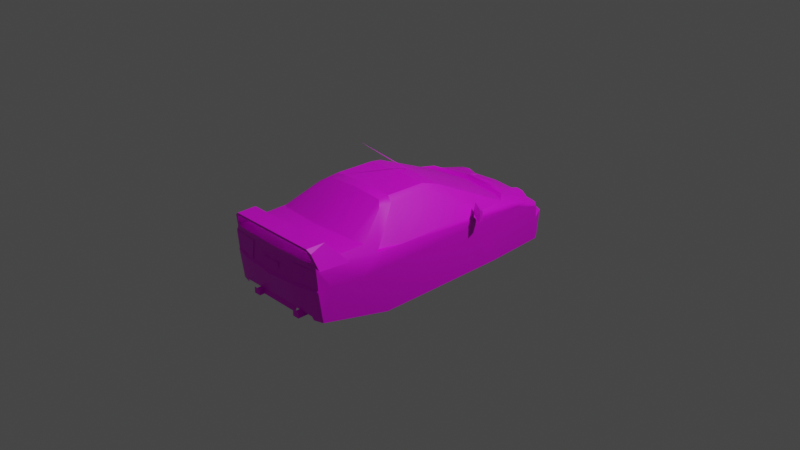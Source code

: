 # Source: az1.blend  (saved by Blender 3.4.6; exported with 4.5.12 LTS)
import bpy
from mathutils import Matrix  # noqa: F401  (used for matrix-valued properties, if any)

bpy.ops.wm.read_factory_settings(use_empty=True)
scene = bpy.context.scene
scene.name = 'Scene'

# ---- collections
col_collection = bpy.data.collections.new('Collection'); scene.collection.children.link(col_collection)

# ---- images (referenced by path relative to the original .blend; pixels are not part of the script)
import os
ASSET_DIR = os.environ.get("B2B_ASSET_DIR", "")  # directory of the original .blend (textures are referenced by path, not embedded)
HERE = os.path.dirname(os.path.abspath(__file__))  # packed textures are extracted next to this script under _unpacked/

def load_image(name, relpath, width, height, colorspace="sRGB"):
    """Load a texture the original file referenced (path relative to the .blend, or extracted next to this script)."""
    p = next((c for c in (os.path.join(HERE, relpath), os.path.join(ASSET_DIR, relpath)) if relpath and os.path.exists(c)), "")
    if p:
        img = bpy.data.images.load(p, check_existing=True)
        img.name = name
    else:  # same state as the original file: an image datablock whose file is absent (Cycles renders it pink)
        img = bpy.data.images.new(name, width, height)
        img.source = "FILE"
        img.filepath = "//" + (relpath or name)
    img.colorspace_settings.name = colorspace
    return img
img_a2aan_0_tga = load_image('a2aan_0.TGA', 'a2aan_0.TGA', 1024, 1024, 'sRGB')

# ---- materials (node trees are filled in below, after node groups)
mat_material_001 = bpy.data.materials.new('Material.001')

# ---- node groups
ng_auto_smooth = bpy.data.node_groups.new('Auto Smooth', 'GeometryNodeTree')
_s = ng_auto_smooth.interface.new_socket(name='Geometry', in_out='OUTPUT', socket_type='NodeSocketGeometry')
_s = ng_auto_smooth.interface.new_socket(name='Geometry', in_out='INPUT', socket_type='NodeSocketGeometry')
_s = ng_auto_smooth.interface.new_socket(name='Angle', in_out='INPUT', socket_type='NodeSocketFloat')
_s.subtype = 'ANGLE'
_s.min_value = 0.0
_s.max_value = 3.142
ng_auto_smooth.is_modifier = True
_N = ng_auto_smooth.nodes; _L = ng_auto_smooth.links
n0 = _N.new('NodeGroupOutput'); n0.name = 'Group Output'; n0.location = (480, -100)
n1 = _N.new('NodeGroupInput'); n1.name = 'Group Input'; n1.location = (-420, -300)
n2 = _N.new('NodeGroupInput'); n2.name = 'Group Input.001'; n2.location = (-60, -100)
n3 = _N.new('GeometryNodeSetShadeSmooth'); n3.name = 'Set Shade Smooth'; n3.location = (120, -100)
n3.domain = 'EDGE'
n4 = _N.new('GeometryNodeSetShadeSmooth'); n4.name = 'Set Shade Smooth.001'; n4.location = (300, -100)
n5 = _N.new('GeometryNodeInputMeshEdgeAngle'); n5.name = 'Edge Angle'; n5.location = (-420, -220)
n6 = _N.new('GeometryNodeInputEdgeSmooth'); n6.name = 'Is Edge Smooth'; n6.location = (-60, -160)
n7 = _N.new('GeometryNodeInputShadeSmooth'); n7.name = 'Is Face Smooth'; n7.location = (-240, -340)
n8 = _N.new('FunctionNodeBooleanMath'); n8.name = 'Boolean Math'; n8.location = (-60, -220)
n9 = _N.new('FunctionNodeCompare'); n9.name = 'Compare'; n9.location = (-240, -180)
n9.operation = 'LESS_EQUAL'
_L.new(n5.outputs[0], n9.inputs[0])
_L.new(n4.outputs[0], n0.inputs[0])
_L.new(n1.outputs[1], n9.inputs[1])
_L.new(n9.outputs[0], n8.inputs[0])
_L.new(n7.outputs[0], n8.inputs[1])
_L.new(n2.outputs[0], n3.inputs[0])
_L.new(n6.outputs[0], n3.inputs[1])
_L.new(n3.outputs[0], n4.inputs[0])
_L.new(n8.outputs[0], n3.inputs[2])
n0.is_active_output = True

# ---- material node trees
mat_material_001.use_nodes = True; mat_material_001.node_tree.nodes.clear()
_N = mat_material_001.node_tree.nodes; _L = mat_material_001.node_tree.links
n0 = _N.new('ShaderNodeBsdfPrincipled'); n0.name = 'Principled BSDF'; n0.location = (10, 300)
n0.distribution = 'GGX'
n0.subsurface_method = 'RANDOM_WALK_SKIN'
n0.inputs[3].default_value = 1.45
n0.inputs[27].default_value = (0.0, 0.0, 0.0, 1.0)
n0.inputs[28].default_value = 1.0
n1 = _N.new('ShaderNodeOutputMaterial'); n1.name = 'Material Output'; n1.location = (300, 300)
n2 = _N.new('ShaderNodeTexImage'); n2.name = 'Image Texture'; n2.location = (-373, 201)
n2.image = img_a2aan_0_tga
n2.interpolation = 'Closest'
n3 = _N.new('ShaderNodeMath'); n3.name = 'Math'; n3.location = (0, 0)
n3.hide = True
n3.operation = 'GREATER_THAN'
_L.new(n0.outputs[0], n1.inputs[0])
_L.new(n2.outputs[0], n0.inputs[0])
_L.new(n2.outputs[1], n3.inputs[0])
_L.new(n3.outputs[0], n0.inputs[4])
n1.is_active_output = True

# ---- world
world_world = bpy.data.worlds.new('World'); scene.world = world_world
world_world.use_nodes = True; world_world.node_tree.nodes.clear()
_N = world_world.node_tree.nodes; _L = world_world.node_tree.links
n0 = _N.new('ShaderNodeOutputWorld'); n0.name = 'World Output'; n0.location = (300, 300)
n1 = _N.new('ShaderNodeBackground'); n1.name = 'Background'; n1.location = (10, 300)
n1.inputs[0].default_value = (0.05088, 0.05088, 0.05088, 1.0)
_L.new(n1.outputs[0], n0.inputs[0])
n0.is_active_output = True
world_world.color = (0.05088, 0.05088, 0.05088)
world_world.use_sun_shadow = False
world_world.sun_shadow_jitter_overblur = 0.0

# ---- cameras
cam_camera = bpy.data.cameras.new('Camera')
cam_camera.clip_end = 100.0
cam_camera.ortho_scale = 7.314

# ---- lights
light_light = bpy.data.lights.new('Light', 'POINT')
light_light.transmission_factor = 0.0
light_light.energy = 1000.0
light_light.shadow_soft_size = 0.1
light_light.shadow_maximum_resolution = 0.006
light_light.use_absolute_resolution = True

# ---- meshes
me_a2aan = bpy.data.meshes.new('a2aan')
me_a2aan.from_pydata([(0.0, -0.49, 0.5611), (0.0, -0.04178, 0.5511), (0.0, 1.025, 0.1175), (0.4363, -0.515, 0.4922), (0.428, -0.04178, 0.4825), (0.3647, -0.4875, 0.5411), (0.3647, -0.04178, 0.5304), (0.4256, 0.9697, 0.1124), (0.5903, 0.8731, 0.1238), (0.6402, -0.5591, 0.1559), (0.6229, 0.5539, 0.1292), (-0.6402, -0.5591, 0.1559), (-0.4363, -0.515, 0.4922), (-0.6229, 0.5539, 0.1292), (-0.5903, 0.8731, 0.1238), (-0.428, -0.04178, 0.4825), (-0.3647, -0.04178, 0.5304), (-0.4256, 0.9697, 0.1124), (-0.3647, -0.4875, 0.5411), (0.0, -1.624, 0.2924), (0.0, -1.093, 0.3197), (0.0, -0.5946, 0.5511), (0.0, 1.451, -0.01465), (0.0, 1.583, -0.1042), (0.0, 1.648, -0.2115), (0.0, 1.598, -0.4804), (0.0, -1.649, -0.007103), (0.0, -1.626, 0.01528), (0.0, -1.604, 0.2073), (0.5672, -1.559, 0.2769), (0.5779, -0.9832, 0.2788), (0.4319, -0.6615, 0.4854), (0.5579, 1.343, -0.03192), (0.5373, 1.52, -0.1964), (0.5553, 1.551, -0.2115), (0.628, 1.415, -0.4804), (0.6577, 1.343, -0.08181), (0.6825, 1.04, 0.03037), (0.6976, 0.7656, -0.07694), (0.6725, 0.6909, -0.4755), (0.6725, -0.779, -0.4755), (0.6925, -0.8985, -0.07694), (0.6859, -1.113, 0.01285), (0.6492, -1.421, 0.01285), (0.5978, -1.507, -0.3385), (0.5947, -1.552, -0.007103), (0.6064, -1.539, 0.2068), (0.4832, -1.053, 0.3119), (0.4533, -1.599, 0.2844), (0.3579, -0.597, 0.5306), (0.4932, 0.9848, 0.1374), (0.4981, 1.388, -0.02706), (0.538, 1.543, -0.4804), (0.4061, -1.609, -0.007103), (0.4932, -1.533, -0.3417), (0.2888, -1.606, 0.01528), (0.2888, -1.589, 0.2073), (0.6307, -0.8664, 0.1696), (0.5903, -1.546, 0.01528), (0.5901, -1.562, 0.207), (0.2589, 1.561, -0.1069), (0.2689, 1.638, -0.2115), (0.2689, 1.598, -0.4804), (0.2793, 1.417, -0.0127), (0.6229, 0.9551, 0.07417), (0.6482, 1.376, -0.2081), (0.0, 1.324, 0.03694), (0.2214, 1.035, 0.08293), (0.0, 1.045, 0.08633), (0.2029, 1.179, 0.09314), (0.1448, 1.317, 0.03889), (0.6103, 1.332, -0.04433), (0.5672, -0.9051, 0.1751), (0.0, -1.55, -0.2835), (0.4691, -1.549, -0.2835), (0.266, 1.598, -0.1976), (0.0, 1.621, -0.1986), (-0.2214, 1.032, 0.1474), (-0.5947, -1.552, -0.007103), (-0.5903, -1.546, 0.01528), (-0.6492, -1.421, 0.01285), (-0.2689, 1.638, -0.2115), (-0.4285, 1.605, -0.2115), (-0.4932, 0.9848, 0.1374), (-0.6725, -0.779, -0.4755), (-0.5978, -1.507, -0.3385), (-0.6859, -1.113, 0.01285), (-0.6925, -0.8985, -0.07694), (-0.6976, 0.7656, -0.07694), (-0.6825, 1.04, 0.03037), (-0.6577, 1.343, -0.08181), (-0.6482, 1.376, -0.2081), (-0.6725, 0.6909, -0.4755), (-0.628, 1.415, -0.4804), (-0.5553, 1.551, -0.2115), (-0.4932, -1.533, -0.3417), (-0.4691, -1.549, -0.2835), (-0.4061, -1.609, -0.007103), (-0.6307, -0.8664, 0.1696), (-0.5672, -0.9051, 0.1751), (-0.6064, -1.539, 0.2068), (-0.5672, -1.559, 0.2769), (-0.5779, -0.9832, 0.2788), (-0.5901, -1.562, 0.207), (-0.4533, -1.599, 0.2844), (-0.2888, -1.606, 0.01528), (-0.6229, 0.9551, 0.07417), (-0.2689, 1.598, -0.4804), (-0.538, 1.543, -0.4804), (-0.2888, -1.589, 0.2073), (-0.4319, -0.6615, 0.4854), (-0.4832, -1.053, 0.3119), (-0.3579, -0.597, 0.5306), (0.4901, 1.504, -0.1069), (0.5448, 1.477, -0.1015), (0.4764, 1.55, -0.1984), (0.4285, 1.605, -0.2115), (0.4185, 1.538, -0.1492), (0.2944, 1.444, -0.1524), (0.4696, 1.416, -0.1529), (0.0, 0.1227, 0.518), (-0.4088, 0.1227, 0.4847), (0.4088, 0.1227, 0.4847), (0.3501, 1.397, 0.02769), (0.3462, 1.12, 0.1068), (0.4331, 1.39, 0.0221), (0.4896, 1.058, 0.09436), (0.3234, 1.563, -0.1485), (-0.266, 1.598, -0.1976), (-0.4764, 1.55, -0.1984), (-0.4185, 1.538, -0.1492), (-0.3234, 1.563, -0.1485), (-0.2944, 1.444, -0.1524), (-0.2589, 1.561, -0.1069), (-0.3501, 1.397, 0.02769), (-0.3462, 1.12, 0.1068), (-0.2793, 1.417, -0.0127), (-0.2029, 1.179, 0.09314), (-0.1448, 1.317, 0.03889), (-0.4981, 1.388, -0.02706), (-0.4331, 1.39, 0.0221), (-0.4896, 1.058, 0.09436), (-0.2214, 1.035, 0.08293), (-0.4696, 1.416, -0.1529), (-0.4901, 1.504, -0.1069), (-0.5373, 1.52, -0.1964), (-0.5448, 1.477, -0.1015), (-0.6103, 1.332, -0.04433), (-0.5579, 1.343, -0.03192), (-0.6064, -1.536, 0.2068), (-0.6188, -1.196, 0.1878), (-0.5081, -1.601, 0.419), (-0.5144, -1.392, 0.418), (-0.556, -1.588, 0.3822), (-0.5115, -1.601, 0.3973), (-0.545, -1.568, 0.2832), (0.556, -1.588, 0.3822), (0.5081, -1.601, 0.419), (0.5115, -1.601, 0.3973), (0.5144, -1.392, 0.418), (0.5511, -1.568, 0.2832), (0.6188, -1.196, 0.1878), (0.6064, -1.536, 0.2068), (0.1073, -1.619, 0.07757), (0.1073, -1.613, 0.1323), (-0.1073, -1.619, 0.07757), (-0.1073, -1.613, 0.1323), (0.0747, -0.7158, 0.4927), (0.08371, -0.6287, 0.535), (-0.08371, -0.6287, 0.535), (-0.0747, -0.7158, 0.4927), (-0.3314, -1.587, -0.3733), (-0.2368, -1.546, -0.3589), (-0.3314, -1.587, -0.3062), (-0.2465, -1.521, -0.2843), (-0.2543, -1.587, -0.3733), (0.02287, 1.577, -0.09981), (-0.2543, -1.587, -0.3062), (0.02287, 1.537, -0.07232), (0.1796, 1.163, 0.1129), (0.0, 1.163, 0.1129), (0.0, 0.1076, 0.5211), (0.0, -0.4951, 0.9745), (0.006811, 0.08135, 0.5287), (-0.006811, 0.08135, 0.5287), (-0.2543, -1.586, -0.3733), (-0.2543, -1.414, -0.3733), (-0.2934, -1.414, -0.3062), (-0.2934, -1.586, -0.3062), (-0.3312, -1.586, -0.3733), (-0.3312, -1.414, -0.3733), (0.2368, -1.546, -0.3589), (0.2465, -1.521, -0.2843), (0.61, 0.4339, 0.1374), (0.637, 0.4393, 0.2569), (0.801, 0.3264, 0.2669), (0.8146, 0.3089, 0.1423), (0.737, 0.4383, 0.1973), (0.7852, 0.3789, 0.134), (-0.7852, 0.3789, 0.134), (-0.737, 0.4383, 0.1973), (-0.61, 0.4339, 0.1374), (-0.637, 0.4393, 0.2569), (-0.801, 0.3264, 0.2669), (-0.8146, 0.3089, 0.1423), (-0.3737, -1.507, -0.3385), (-0.3737, -1.421, 0.01772), (-0.3737, 0.7904, 0.07271), (-0.3737, -0.9236, 0.01772), (-0.3737, 1.341, -0.01221), (-0.3737, 1.427, -0.4804), (-0.3737, 0.6909, -0.4755), (-0.3737, -0.779, -0.4755), (-0.02287, 1.537, -0.07232), (-0.02287, 1.577, -0.09981), (0.3737, -0.779, -0.4755), (0.3737, -0.9236, 0.01772), (0.3737, -1.421, 0.01772), (0.3737, -1.507, -0.3385), (0.3737, 1.427, -0.4804), (0.3737, 1.341, -0.01221), (0.3737, 0.7904, 0.07271), (0.3737, 0.6909, -0.4755), (0.6876, 0.5237, -0.2463), (0.6876, 0.6882, -0.2463), (0.6796, 0.6882, -0.376), (0.6796, 0.5237, -0.376), (-0.6876, 0.5237, -0.2463), (-0.6876, 0.6882, -0.2463), (-0.6796, 0.6882, -0.376), (-0.6796, 0.5237, -0.376), (0.3312, -1.586, -0.3733), (0.3312, -1.414, -0.3733), (0.2934, -1.414, -0.3062), (0.2934, -1.586, -0.3062), (0.2543, -1.586, -0.3733), (0.2543, -1.414, -0.3733), (0.3314, -1.587, -0.3733), (0.3314, -1.587, -0.3062), (0.2543, -1.587, -0.3062), (0.2543, -1.587, -0.3733), (-0.1796, 1.163, 0.1129), (0.2905, -1.61, 0.01473), (0.2905, -1.593, 0.2078), (0.5937, -1.549, 0.01473), (0.5935, -1.565, 0.2076), (-0.5937, -1.549, 0.01473), (-0.5935, -1.565, 0.2076), (-0.2905, -1.61, 0.01473), (-0.2905, -1.593, 0.2078), (0.0, 1.042, 0.1474), (0.2214, 1.032, 0.1474)], [], [(38, 39, 92, 88), (89, 37, 38, 88), (89, 90, 36, 37), (91, 65, 36, 90), (65, 91, 93, 35), (93, 108, 52, 35), (108, 107, 62, 52), (41, 87, 84, 40), (86, 87, 41, 42), (80, 86, 42, 43), (84, 92, 39, 40), (96, 85, 44, 74), (44, 85, 80, 43), (210, 211, 207, 209), (212, 205, 206, 208), (219, 220, 221, 222), (215, 216, 217, 218), (9, 42, 37), (29, 59, 46), (45, 44, 43), (50, 7, 8), (34, 33, 65), (3, 72, 9), (48, 56, 59), (52, 34, 35), (33, 36, 65), (251, 69, 67), (71, 32, 37), (64, 32, 8), (36, 71, 37), (8, 32, 51), (32, 64, 37), (29, 48, 59), (46, 43, 42), (3, 57, 72), (9, 72, 57), (44, 74, 54), (34, 65, 35), (43, 58, 45), (86, 11, 89), (103, 101, 100), (85, 78, 80), (14, 17, 83), (99, 12, 11), (13, 14, 106), (109, 104, 103), (94, 108, 93), (82, 81, 107), (250, 77, 2), (104, 101, 103), (80, 100, 86), (98, 12, 99), (99, 11, 98), (96, 85, 95), (91, 94, 93), (85, 80, 84), (79, 80, 78), (43, 44, 40), (114, 36, 33), (127, 75, 60), (113, 115, 117), (61, 116, 62), (113, 117, 119), (60, 63, 118), (71, 114, 32), (36, 114, 71), (51, 113, 119), (69, 70, 67), (8, 122, 10), (14, 121, 17), (122, 6, 4), (16, 121, 15), (8, 7, 122), (13, 15, 121), (122, 4, 10), (64, 8, 10), (14, 13, 121), (125, 126, 51), (124, 69, 251), (63, 124, 123), (127, 60, 118), (145, 94, 91), (90, 145, 91), (137, 77, 142), (148, 147, 89), (148, 106, 14), (147, 90, 89), (148, 14, 139), (106, 148, 89), (90, 146, 145), (128, 131, 133), (129, 144, 130), (130, 144, 143), (136, 133, 132), (146, 147, 148), (146, 90, 147), (144, 139, 143), (138, 137, 142), (141, 140, 139), (137, 135, 77), (135, 136, 134), (133, 131, 132), (69, 179, 251), (194, 195, 197), (194, 197, 193), (193, 197, 198), (203, 202, 200), (200, 202, 201), (200, 201, 199), (182, 183, 181), (184, 182, 181), (183, 182, 184), (152, 153, 151), (154, 151, 153), (156, 159, 157), (157, 158, 156), (241, 137, 77), (58, 59, 56, 55), (79, 105, 109, 103), (28, 56, 48, 19), (27, 55, 56, 28), (26, 53, 55, 27), (251, 67, 68, 250), (2, 7, 50, 251), (31, 3, 5, 49), (21, 49, 5, 0), (47, 30, 31, 49), (21, 20, 47, 49), (29, 30, 47, 48), (19, 48, 47, 20), (38, 41, 40, 39), (57, 3, 31, 30), (25, 24, 61, 62), (60, 75, 76, 23), (63, 60, 23, 22), (22, 66, 70, 63), (68, 67, 70, 66), (9, 37, 64, 10), (37, 42, 41, 38), (53, 45, 58, 55), (43, 46, 59, 58), (57, 30, 29, 46), (42, 9, 57, 46), (73, 74, 53, 26), (44, 45, 53, 74), (39, 35, 65, 38), (38, 65, 36, 37), (40, 41, 42, 43), (76, 75, 61, 24), (28, 19, 104, 109), (27, 28, 109, 105), (26, 27, 105, 97), (2, 77, 83, 17), (110, 112, 18, 12), (21, 0, 18, 112), (111, 112, 110, 102), (21, 112, 111, 20), (101, 104, 111, 102), (19, 20, 111, 104), (88, 92, 84, 87), (98, 102, 110, 12), (25, 107, 81, 24), (107, 108, 94, 82), (11, 13, 106, 89), (89, 88, 87, 86), (97, 105, 79, 78), (80, 79, 103, 100), (98, 100, 101, 102), (86, 100, 98, 11), (73, 26, 97, 96), (85, 96, 97, 78), (92, 88, 91, 93), (88, 89, 90, 91), (84, 80, 86, 87), (119, 117, 127, 118), (51, 119, 118, 63), (33, 34, 116, 115), (62, 116, 34, 52), (51, 32, 114, 113), (75, 115, 116, 61), (113, 114, 33, 115), (3, 4, 6, 5), (0, 5, 6, 1), (9, 10, 4, 3), (12, 18, 16, 15), (0, 1, 16, 18), (2, 120, 122, 7), (122, 120, 1, 6), (2, 17, 121, 120), (121, 16, 1, 120), (11, 12, 15, 13), (251, 50, 126, 124), (125, 123, 124, 126), (51, 126, 50, 8), (63, 123, 125, 51), (63, 70, 69, 124), (75, 127, 117, 115), (77, 250, 68, 142), (133, 23, 76, 128), (136, 22, 23, 133), (22, 136, 138, 66), (68, 66, 138, 142), (76, 24, 81, 128), (143, 132, 131, 130), (139, 136, 132, 143), (145, 129, 82, 94), (139, 144, 146, 148), (128, 81, 82, 129), (144, 129, 145, 146), (77, 135, 141, 83), (140, 141, 135, 134), (136, 139, 140, 134), (136, 135, 137, 138), (128, 129, 130, 131), (139, 14, 83, 141), (223, 226, 225, 224), (227, 228, 229, 230), (250, 251, 179, 180), (171, 175, 177, 173), (172, 191, 192, 174), (185, 186, 187, 188), (189, 188, 187, 190), (193, 196, 195, 194), (195, 196, 198, 197), (201, 202, 203, 204), (203, 200, 199, 204), (214, 213, 178, 176), (168, 169, 170, 167), (166, 165, 163, 164), (149, 153, 152, 150), (159, 152, 151, 157), (149, 155, 154, 153), (155, 150, 152, 154), (159, 158, 154, 152), (151, 154, 158, 157), (162, 161, 159, 156), (162, 156, 158, 160), (160, 158, 159, 161), (237, 238, 239, 240), (235, 234, 233, 236), (231, 232, 233, 234), (250, 180, 241, 77), (244, 245, 243, 242), (246, 248, 249, 247), (251, 250, 2)])
me_a2aan.polygons.foreach_set('use_smooth', [True] * 245)
_k = set([(0, 5), (0, 18), (1, 6), (1, 16), (2, 7), (2, 17), (3, 5), (3, 57), (7, 8), (8, 10), (9, 10), (9, 57), (9, 72), (11, 13), (11, 98), (11, 99), (12, 18), (12, 98), (13, 14), (14, 17), (20, 47), (20, 111), (21, 49), (21, 112), (30, 31), (30, 47), (31, 49), (102, 110), (102, 111), (110, 112), (120, 121), (120, 122)])
me_a2aan.attributes.new('sharp_edge', 'BOOLEAN', 'EDGE').data.foreach_set('value', [ (min(e.vertices), max(e.vertices)) in _k for e in me_a2aan.edges])
_uv = me_a2aan.uv_layers.new(name='UVMap')
_uv.uv.foreach_set('vector', [0.031, 0.0, 0.031, 0.031, 0.0, 0.031, 0.0, 0.0, 0.031, 0.0, 0.031, 0.031, 0.0, 0.031, 0.0, 0.0, 0.031, 0.0, 0.031, 0.031, 0.0, 0.031, 0.0, 0.0, 0.03025, 0.0, 0.03025, 0.031, 0.0, 0.031, 0.0, 0.0, 0.03025, 0.0, 0.03025, 0.031, 0.0, 0.031, 0.0, 0.0, 0.031, 0.0, 0.03189, 0.031, 0.0008854, 0.031, 0.0, 0.0, 0.03189, 0.0, 0.031, 0.031, 0.0, 0.031, 0.0008854, 0.0, 0.031, 0.0, 0.031, 0.031, 0.0, 0.031, 0.0, 0.0, 0.031, 0.0, 0.031, 0.031, 0.0, 0.031, 0.0, 0.0, 0.031, 0.0, 0.031, 0.031, 0.0, 0.031, 0.0, 0.0, 0.031, 0.0, 0.031, 0.031, 0.0, 0.031, 0.0, 0.0, 0.031, 0.0, 0.031, 0.031, 0.0, 0.031, 0.0, 0.0, 0.031, 0.0, 0.031, 0.031, 0.0, 0.031, 0.0, 0.0, 0.031, 0.0, 0.031, 0.031, 0.0, 0.031, 0.0, 0.0, 0.031, 0.0, 0.031, 0.031, 0.0, 0.031, 0.0, 0.0, 0.031, 0.0, 0.031, 0.031, 0.0, 0.031, 0.0, 0.0, 0.031, 0.0, 0.031, 0.031, 0.0, 0.031, 0.0, 0.0, 0.4, 0.8, 0.506, 0.761, 0.094, 0.765, 0.686, 0.498, 0.686, 0.4533, 0.682, 0.455, 0.592, 0.753, 0.58, 0.667, 0.565, 0.761, 0.647, 0.961, 0.671, 0.969, 0.608, 1.0, 0.001421, 0.7014, 0.004, 0.706, 0.03025, 0.702, 0.302, 0.612, 0.408, 0.518, 0.314, 0.514, 0.576, 0.431, 0.502, 0.4183, 0.502, 0.4293, 0.0008854, 0.627, 0.001421, 0.7014, 0.024, 0.627, 0.004, 0.706, 0.035, 0.733, 0.03025, 0.702, 0.933, 0.4005, 0.922, 0.361, 0.933, 0.404, 0.039, 0.749, 0.035, 0.765, 0.094, 0.765, 0.173, 0.765, 0.043, 0.776, 0.235, 0.769, 0.035, 0.733, 0.039, 0.749, 0.094, 0.765, 0.608, 1.0, 0.62, 0.835, 0.643, 0.827, 0.035, 0.761, 0.11, 0.784, 0.094, 0.765, 0.58, 0.451, 0.588, 0.408, 0.506, 0.4453, 0.588, 0.812, 0.565, 0.761, 0.506, 0.761, 0.231, 0.541, 0.161, 0.529, 0.169, 0.529, 0.184, 0.612, 0.239, 0.549, 0.176, 0.557, 0.722, 0.49, 0.776, 0.514, 0.769, 0.49, 0.001421, 0.7014, 0.03025, 0.702, 0.024, 0.627, 0.565, 0.761, 0.588, 0.761, 0.592, 0.753, 0.506, 0.761, 0.4, 0.8, 0.094, 0.765, 0.686, 0.4573, 0.686, 0.498, 0.682, 0.459, 0.58, 0.667, 0.592, 0.753, 0.565, 0.761, 0.608, 1.0, 0.671, 0.969, 0.647, 0.961, 0.408, 0.518, 0.302, 0.612, 0.314, 0.514, 0.188, 0.8, 0.133, 0.792, 0.1025, 0.784, 0.502, 0.4183, 0.576, 0.431, 0.502, 0.4293, 0.001421, 0.7014, 0.0008854, 0.627, 0.024, 0.627, 0.9873, 0.922, 0.9873, 0.812, 0.847, 0.812, 0.843, 0.9411, 0.753, 0.9415, 0.843, 0.949, 0.588, 0.408, 0.58, 0.451, 0.502, 0.4453, 0.565, 0.761, 0.588, 0.808, 0.506, 0.761, 0.231, 0.529, 0.161, 0.541, 0.22, 0.529, 0.243, 0.545, 0.176, 0.612, 0.18, 0.553, 0.773, 0.514, 0.722, 0.49, 0.769, 0.49, 0.03025, 0.702, 0.001421, 0.7014, 0.024, 0.627, 0.58, 0.667, 0.565, 0.761, 0.443, 0.627, 0.588, 0.761, 0.565, 0.761, 0.592, 0.753, 0.565, 0.761, 0.58, 0.667, 0.443, 0.627, 0.012, 0.745, 0.035, 0.733, 0.004, 0.706, 0.906, 0.22, 0.878, 0.192, 0.878, 0.247, 0.976, 0.247, 0.969, 0.192, 0.945, 0.22, 0.9873, 0.812, 0.9873, 0.922, 0.847, 0.812, 0.961, 0.404, 0.949, 0.376, 0.988, 0.396, 0.941, 0.314, 0.976, 0.314, 0.98, 0.329, 0.039, 0.749, 0.0, 0.745, 0.035, 0.765, 0.035, 0.733, 0.0, 0.745, 0.039, 0.749, 1.0, 0.404, 0.961, 0.404, 0.992, 0.396, 0.922, 0.361, 0.898, 0.322, 0.933, 0.4, 0.008, 0.145, 0.071, 0.247, 0.0, 0.192, 0.008, 0.145, 0.067, 0.247, 0.059, 0.133, 0.118, 0.608, 0.165, 0.62, 0.165, 0.608, 0.165, 0.62, 0.118, 0.608, 0.165, 0.608, 0.008, 0.145, 0.059, 0.133, 0.071, 0.247, 0.012, 0.506, 0.165, 0.608, 0.118, 0.608, 0.118, 0.608, 0.165, 0.608, 0.012, 0.506, 0.11, 0.769, 0.592, 0.773, 0.188, 0.78, 0.008, 0.145, 0.0, 0.192, 0.067, 0.247, 0.678, 0.827, 0.647, 0.937, 0.643, 0.827, 0.706, 0.914, 0.761, 0.894, 0.753, 0.9415, 0.733, 0.82, 0.706, 0.914, 0.702, 0.827, 0.941, 0.337, 0.941, 0.314, 0.98, 0.329, 0.004351, 0.706, 0.001421, 0.7014, 0.03025, 0.702, 0.035, 0.733, 0.004351, 0.706, 0.03025, 0.702, 0.922, 0.361, 0.933, 0.4005, 0.933, 0.404, 0.03547, 0.761, 0.039, 0.753, 0.094, 0.765, 0.0004685, 0.765, 0.0004685, 0.749, 0.212, 0.765, 0.039, 0.753, 0.035, 0.733, 0.094, 0.765, 0.6205, 0.835, 0.608, 1.0, 0.643, 0.827, 0.1105, 0.784, 0.03547, 0.761, 0.094, 0.765, 0.035, 0.729, 0.008, 0.741, 0.0003514, 0.714, 0.882, 0.192, 0.906, 0.224, 0.875, 0.247, 0.965, 0.192, 0.973, 0.247, 0.941, 0.224, 0.949, 0.376, 0.961, 0.404, 0.992, 0.396, 0.984, 0.314, 0.941, 0.314, 0.98, 0.329, 0.012, 0.753, 0.039, 0.753, 0.03547, 0.761, 0.012, 0.753, 0.035, 0.733, 0.039, 0.753, 0.961, 0.404, 1.0, 0.404, 0.992, 0.396, 0.902, 0.322, 0.922, 0.361, 0.933, 0.404, 0.647, 0.937, 0.675, 0.827, 0.643, 0.827, 0.761, 0.894, 0.706, 0.914, 0.753, 0.9415, 0.706, 0.914, 0.729, 0.82, 0.702, 0.827, 0.941, 0.314, 0.941, 0.337, 0.98, 0.329, 0.761, 0.894, 0.773, 0.902, 0.753, 0.9415, 0.776, 0.745, 0.835, 0.749, 0.812, 0.722, 0.776, 0.745, 0.812, 0.722, 0.769, 0.698, 0.769, 0.698, 0.812, 0.722, 0.827, 0.694, 0.835, 0.749, 0.776, 0.745, 0.812, 0.722, 0.812, 0.722, 0.776, 0.745, 0.769, 0.698, 0.812, 0.722, 0.769, 0.698, 0.827, 0.694, 0.2, 0.596, 0.18, 0.518, 0.18, 0.518, 0.18, 0.518, 0.2, 0.596, 0.18, 0.518, 0.18, 0.518, 0.2, 0.596, 0.18, 0.518, 0.8124, 0.373, 0.843, 0.365, 0.8434, 0.373, 0.58, 0.408, 0.5924, 0.424, 0.592, 0.408, 0.843, 0.365, 0.812, 0.373, 0.843, 0.373, 0.592, 0.424, 0.58, 0.408, 0.592, 0.408, 0.773, 0.902, 0.761, 0.894, 0.753, 0.9415, 0.188, 0.816, 0.188, 0.8733, 0.396, 0.8733, 0.396, 0.816, 0.188, 0.816, 0.392, 0.816, 0.392, 0.8733, 0.188, 0.8733, 0.502, 0.4103, 0.502, 0.4183, 0.576, 0.435, 0.584, 0.435, 0.5822, 0.816, 0.396, 0.816, 0.396, 0.8733, 0.584, 0.8733, 0.9942, 0.616, 0.808, 0.616, 0.863, 0.624, 0.9942, 0.624, 0.933, 0.4005, 0.933, 0.404, 0.847, 0.4, 0.847, 0.4001, 0.843, 0.949, 0.671, 0.969, 0.647, 0.961, 0.753, 0.9415, 0.341, 0.612, 0.302, 0.612, 0.294, 0.624, 0.322, 0.624, 0.831, 0.384, 0.831, 0.388, 0.753, 0.388, 0.753, 0.384, 0.035, 0.325, 0.0, 0.325, 0.051, 0.38, 0.075, 0.396, 0.196, 0.396, 0.196, 0.325, 0.035, 0.325, 0.075, 0.396, 0.69, 0.565, 0.439, 0.565, 0.467, 0.569, 0.706, 0.569, 0.718, 0.592, 0.706, 0.573, 0.467, 0.573, 0.486, 0.592, 0.145, 0.737, 0.467, 0.737, 0.443, 0.627, 0.161, 0.627, 0.416, 0.518, 0.318, 0.612, 0.341, 0.608, 0.431, 0.549, 0.847, 0.635, 0.9873, 0.635, 0.9873, 0.812, 0.847, 0.812, 0.878, 0.247, 0.878, 0.192, 0.769, 0.192, 0.769, 0.247, 0.733, 0.82, 0.741, 0.761, 0.843, 0.753, 0.843, 0.808, 0.843, 0.808, 0.843, 0.843, 0.784, 0.847, 0.733, 0.82, 0.847, 0.4, 0.933, 0.404, 0.898, 0.322, 0.847, 0.318, 0.4, 0.8, 0.094, 0.765, 0.11, 0.78, 0.188, 0.792, 0.094, 0.765, 0.506, 0.761, 0.467, 0.737, 0.145, 0.737, 0.808, 0.616, 0.722, 0.616, 0.722, 0.624, 0.863, 0.624, 0.565, 0.761, 0.588, 0.812, 0.592, 0.8103, 0.588, 0.761, 0.502, 0.463, 0.533, 0.498, 0.686, 0.498, 0.682, 0.459, 0.506, 0.761, 0.4, 0.8, 0.459, 0.804, 0.588, 0.812, 0.9902, 0.486, 0.784, 0.486, 0.808, 0.616, 0.9902, 0.616, 0.722, 0.49, 0.722, 0.616, 0.808, 0.616, 0.776, 0.514, 0.161, 0.627, 0.024, 0.627, 0.03025, 0.702, 0.145, 0.737, 0.145, 0.737, 0.03025, 0.702, 0.035, 0.733, 0.094, 0.765, 0.443, 0.627, 0.467, 0.737, 0.506, 0.761, 0.565, 0.761, 0.988, 0.635, 0.988, 0.812, 0.9873, 0.812, 0.9873, 0.635, 0.502, 0.4103, 0.584, 0.435, 0.576, 0.435, 0.502, 0.4183, 0.5822, 0.816, 0.584, 0.8733, 0.392, 0.8733, 0.392, 0.816, 0.9942, 0.616, 0.9942, 0.624, 0.863, 0.624, 0.808, 0.616, 0.843, 0.949, 0.753, 0.9415, 0.647, 0.961, 0.671, 0.969, 0.341, 0.612, 0.322, 0.624, 0.294, 0.624, 0.302, 0.612, 0.831, 0.384, 0.753, 0.384, 0.753, 0.38, 0.831, 0.38, 0.031, 0.325, 0.075, 0.396, 0.047, 0.38, 0.0, 0.333, 0.196, 0.396, 0.075, 0.396, 0.031, 0.325, 0.196, 0.325, 0.69, 0.565, 0.706, 0.569, 0.467, 0.569, 0.439, 0.565, 0.718, 0.592, 0.486, 0.592, 0.467, 0.573, 0.706, 0.573, 0.145, 0.737, 0.161, 0.627, 0.443, 0.627, 0.467, 0.737, 0.416, 0.518, 0.431, 0.549, 0.341, 0.608, 0.318, 0.608, 0.847, 0.635, 0.847, 0.812, 0.9873, 0.812, 0.9873, 0.635, 0.847, 0.812, 0.8519, 0.992, 0.9894, 0.9994, 0.9873, 0.922, 0.4, 0.8, 0.188, 0.792, 0.1105, 0.784, 0.094, 0.765, 0.094, 0.765, 0.145, 0.737, 0.467, 0.737, 0.506, 0.761, 0.808, 0.616, 0.863, 0.624, 0.722, 0.624, 0.722, 0.616, 0.565, 0.761, 0.588, 0.761, 0.592, 0.8063, 0.588, 0.808, 0.502, 0.463, 0.682, 0.459, 0.686, 0.498, 0.533, 0.498, 0.506, 0.761, 0.588, 0.808, 0.459, 0.804, 0.4, 0.8, 0.9902, 0.486, 0.9902, 0.616, 0.808, 0.616, 0.784, 0.486, 0.722, 0.49, 0.773, 0.514, 0.808, 0.616, 0.722, 0.616, 0.161, 0.627, 0.145, 0.737, 0.03025, 0.702, 0.024, 0.627, 0.145, 0.737, 0.094, 0.765, 0.035, 0.733, 0.03025, 0.702, 0.443, 0.627, 0.565, 0.761, 0.506, 0.761, 0.467, 0.737, 0.988, 0.396, 0.949, 0.376, 0.941, 0.337, 0.98, 0.329, 0.431, 0.259, 0.4, 0.129, 0.22, 0.129, 0.204, 0.275, 0.996, 0.992, 0.9894, 0.9994, 0.9873, 0.922, 0.988, 0.953, 0.847, 0.812, 0.9873, 0.922, 0.9894, 0.9994, 0.8519, 0.992, 0.643, 0.827, 0.62, 0.835, 0.624, 0.788, 0.647, 0.78, 0.988, 0.812, 0.988, 0.953, 0.9873, 0.922, 0.9873, 0.812, 0.976, 0.247, 1.0, 0.247, 0.996, 0.192, 0.969, 0.192, 0.302, 0.612, 0.165, 0.608, 0.165, 0.62, 0.294, 0.624, 0.58, 0.596, 0.714, 0.596, 0.714, 0.624, 0.58, 0.624, 0.314, 0.514, 0.012, 0.506, 0.165, 0.608, 0.302, 0.612, 0.302, 0.612, 0.294, 0.624, 0.165, 0.62, 0.165, 0.608, 0.58, 0.596, 0.58, 0.624, 0.443, 0.624, 0.443, 0.596, 0.196, 0.125, 0.196, 0.247, 0.071, 0.247, 0.059, 0.133, 0.114, 0.243, 0.196, 0.243, 0.196, 0.247, 0.11, 0.247, 0.196, 0.125, 0.059, 0.133, 0.067, 0.247, 0.196, 0.247, 0.114, 0.243, 0.11, 0.247, 0.196, 0.247, 0.196, 0.243, 0.314, 0.514, 0.302, 0.612, 0.165, 0.608, 0.012, 0.506, 0.753, 0.9415, 0.647, 0.961, 0.647, 0.937, 0.706, 0.914, 0.678, 0.827, 0.702, 0.827, 0.706, 0.914, 0.647, 0.937, 0.643, 0.827, 0.647, 0.937, 0.647, 0.961, 0.608, 1.0, 0.204, 0.275, 0.275, 0.31, 0.345, 0.31, 0.431, 0.259, 0.733, 0.82, 0.784, 0.847, 0.761, 0.894, 0.706, 0.914, 0.878, 0.192, 0.906, 0.22, 0.945, 0.22, 0.969, 0.192, 0.933, 0.4005, 0.847, 0.4001, 0.847, 0.4, 0.933, 0.404, 0.875, 0.247, 0.769, 0.247, 0.769, 0.192, 0.882, 0.192, 0.729, 0.82, 0.843, 0.808, 0.843, 0.753, 0.737, 0.761, 0.843, 0.808, 0.729, 0.82, 0.784, 0.847, 0.843, 0.843, 0.847, 0.4, 0.847, 0.318, 0.902, 0.322, 0.933, 0.404, 0.988, 0.635, 0.9873, 0.635, 0.9873, 0.812, 0.988, 0.812, 0.992, 0.396, 0.98, 0.329, 0.941, 0.337, 0.949, 0.376, 0.431, 0.259, 0.204, 0.275, 0.22, 0.129, 0.4, 0.129, 0.9964, 0.992, 0.988, 0.953, 0.9873, 0.922, 0.9894, 0.9994, 0.643, 0.827, 0.647, 0.78, 0.624, 0.788, 0.6205, 0.835, 0.988, 0.812, 0.9873, 0.812, 0.9873, 0.922, 0.988, 0.953, 0.973, 0.247, 0.965, 0.192, 0.9884, 0.2, 0.996, 0.247, 0.753, 0.9415, 0.706, 0.914, 0.647, 0.937, 0.647, 0.961, 0.675, 0.827, 0.647, 0.937, 0.706, 0.914, 0.702, 0.827, 0.204, 0.275, 0.431, 0.259, 0.345, 0.31, 0.275, 0.31, 0.729, 0.82, 0.706, 0.914, 0.761, 0.894, 0.784, 0.847, 0.882, 0.192, 0.965, 0.192, 0.941, 0.224, 0.906, 0.224, 0.643, 0.827, 0.608, 1.0, 0.647, 0.961, 0.647, 0.937, 0.596, 0.749, 0.596, 0.639, 0.737, 0.639, 0.737, 0.749, 0.737, 0.749, 0.596, 0.749, 0.596, 0.639, 0.737, 0.639, 0.843, 0.9371, 0.753, 0.9415, 0.773, 0.902, 0.843, 0.902, 0.592, 0.91, 0.518, 0.91, 0.518, 0.965, 0.592, 0.965, 0.204, 0.314, 0.561, 0.314, 0.561, 0.404, 0.204, 0.404, 0.584, 0.973, 0.518, 0.973, 0.518, 1.0, 0.584, 1.0, 0.584, 0.965, 0.584, 1.0, 0.518, 1.0, 0.518, 0.965, 0.769, 0.631, 0.843, 0.631, 0.843, 0.69, 0.776, 0.686, 0.835, 0.749, 0.839, 0.698, 0.827, 0.694, 0.812, 0.722, 0.769, 0.631, 0.776, 0.686, 0.843, 0.69, 0.843, 0.631, 0.835, 0.749, 0.812, 0.722, 0.827, 0.694, 0.839, 0.698, 0.686, 0.361, 0.686, 0.404, 0.565, 0.404, 0.565, 0.361, 0.682, 0.451, 0.596, 0.451, 0.596, 0.412, 0.682, 0.412, 0.298, 0.498, 0.298, 0.416, 0.49, 0.416, 0.49, 0.498, 0.835, 0.318, 0.843, 0.365, 0.8124, 0.373, 0.784, 0.318, 0.09, 0.62, 0.0004427, 0.62, 0.0004427, 0.604, 0.09, 0.604, 0.588, 0.416, 0.592, 0.416, 0.569, 0.412, 0.592, 0.412, 0.702, 0.588, 0.608, 0.584, 0.6274, 0.592, 0.698, 0.592, 0.212, 0.725, 0.212, 0.71, 0.357, 0.71, 0.3574, 0.725, 0.3574, 0.769, 0.357, 0.651, 0.212, 0.651, 0.212, 0.769, 0.835, 0.318, 0.784, 0.318, 0.812, 0.373, 0.843, 0.365, 0.588, 0.416, 0.592, 0.412, 0.569, 0.412, 0.592, 0.408, 0.702, 0.588, 0.698, 0.592, 0.639, 0.592, 0.596, 0.584, 0.592, 0.91, 0.592, 0.965, 0.518, 0.965, 0.518, 0.91, 0.584, 0.965, 0.584, 1.0, 0.518, 1.0, 0.518, 0.965, 0.584, 0.973, 0.518, 0.973, 0.518, 1.0, 0.584, 1.0, 0.843, 0.9411, 0.843, 0.902, 0.773, 0.902, 0.753, 0.9415, 0.439, 0.137, 0.439, 0.31, 0.765, 0.31, 0.765, 0.137, 0.439, 0.137, 0.765, 0.137, 0.765, 0.31, 0.439, 0.31, 0.753, 0.9415, 0.843, 0.9411, 0.843, 0.949])
me_a2aan.materials.append(mat_material_001)
me_a2aan.update()
me_a2aan_001 = bpy.data.meshes.new('a2aan.001')
me_a2aan_001.from_pydata([(0.3046, -0.1586, -0.4152), (0.2285, -0.1586, -0.4302), (0.3044, -0.1586, -0.5361), (0.2282, -0.1586, -0.521), (0.2582, -0.1586, -0.6483), (0.1934, -0.1586, -0.605), (0.1725, -0.1586, -0.7339), (0.1292, -0.1586, -0.6692), (0.06035, -0.1586, -0.7801), (0.04526, -0.1586, -0.704), (-0.06059, -0.1586, -0.7801), (-0.0455, -0.1586, -0.704), (-0.1728, -0.1586, -0.7339), (-0.1294, -0.1586, -0.6692), (-0.2584, -0.1586, -0.6483), (-0.1937, -0.1586, -0.605), (-0.3046, -0.1586, -0.5361), (-0.2285, -0.1586, -0.521), (-0.3046, -0.1586, -0.4152), (-0.2285, -0.1586, -0.4302), (-0.2584, -0.1586, -0.303), (-0.1937, -0.1586, -0.3463), (-0.1728, -0.1586, -0.2173), (-0.1294, -0.1586, -0.2821), (-0.06059, -0.1586, -0.1709), (-0.0455, -0.1586, -0.247), (0.06035, -0.1586, -0.1709), (0.04526, -0.1586, -0.247), (0.1725, -0.1586, -0.2173), (0.1292, -0.1586, -0.2821), (0.2582, -0.1586, -0.303), (0.1934, -0.1586, -0.3463), (0.3046, -0.1586, -0.4152), (0.2285, -0.1586, -0.4302), (0.3046, -0.1586, -0.4152), (0.3046, 0.04558, -0.4152), (0.2582, -0.1586, -0.303), (0.2582, 0.04558, -0.303), (0.1725, -0.1586, -0.2173), (0.1725, 0.04558, -0.2173), (0.06035, -0.1586, -0.1709), (0.06035, 0.04558, -0.1709), (-0.06059, -0.1586, -0.1709), (-0.06059, 0.04558, -0.1709), (-0.1728, -0.1586, -0.2173), (-0.1728, 0.04558, -0.2173), (-0.2584, -0.1586, -0.303), (-0.2584, 0.04558, -0.303), (-0.3046, -0.1586, -0.4152), (-0.3046, 0.04558, -0.4152), (-0.3046, -0.1586, -0.5361), (-0.3046, 0.04558, -0.5361), (-0.2584, -0.1586, -0.6483), (-0.2584, 0.04558, -0.6483), (-0.1728, -0.1586, -0.7339), (-0.1728, 0.04558, -0.7339), (-0.06059, -0.1586, -0.7801), (-0.06059, 0.04558, -0.7801), (0.06035, -0.1586, -0.7801), (0.06035, 0.04558, -0.7801), (0.1725, -0.1586, -0.7339), (0.1725, 0.04558, -0.7339), (0.2582, -0.1586, -0.6483), (0.2582, 0.04558, -0.6483), (0.3044, -0.1586, -0.5361), (0.3044, 0.04558, -0.5361), (0.3046, -0.1586, -0.4152), (0.3046, 0.04558, -0.4152), (0.3046, 0.04558, -0.4152), (0.3044, 0.04558, -0.5361), (0.2582, 0.04558, -0.303), (0.2582, 0.04558, -0.6483), (0.1725, 0.04558, -0.2173), (0.1725, 0.04558, -0.7339), (0.06035, 0.04558, -0.1709), (0.06035, 0.04558, -0.7801), (-0.06059, 0.04558, -0.1709), (-0.06059, 0.04558, -0.7801), (-0.1728, 0.04558, -0.2173), (-0.1728, 0.04558, -0.7339), (-0.2584, 0.04558, -0.303), (-0.2584, 0.04558, -0.6483), (-0.3046, 0.04558, -0.4152), (-0.3046, 0.04558, -0.5361), (-0.2285, -0.1189, -0.247), (0.2285, -0.1189, -0.247), (0.2285, -0.1189, -0.704), (-0.2285, -0.1189, -0.704)], [], [(0, 1, 3, 2), (2, 3, 5, 4), (4, 5, 7, 6), (6, 7, 9, 8), (8, 9, 11, 10), (10, 11, 13, 12), (12, 13, 15, 14), (14, 15, 17, 16), (16, 17, 19, 18), (18, 19, 21, 20), (20, 21, 23, 22), (22, 23, 25, 24), (24, 25, 27, 26), (26, 27, 29, 28), (28, 29, 31, 30), (30, 31, 33, 32), (34, 35, 37, 36), (36, 37, 39, 38), (38, 39, 41, 40), (40, 41, 43, 42), (42, 43, 45, 44), (44, 45, 47, 46), (46, 47, 49, 48), (48, 49, 51, 50), (50, 51, 53, 52), (52, 53, 55, 54), (54, 55, 57, 56), (56, 57, 59, 58), (58, 59, 61, 60), (60, 61, 63, 62), (62, 63, 65, 64), (64, 65, 67, 66), (68, 69, 71, 70), (70, 71, 73, 72), (72, 73, 75, 74), (74, 75, 77, 76), (76, 77, 79, 78), (78, 79, 81, 80), (80, 81, 83, 82), (85, 84, 87, 86)])
me_a2aan_001.polygons.foreach_set('use_smooth', [True] * 40)
_uv = me_a2aan_001.uv_layers.new(name='UVMap')
_uv.uv.foreach_set('vector', [0.031, 0.0, 0.031, 0.031, 0.0, 0.031, 0.0, 0.0, 0.031, 0.0, 0.031, 0.031, 0.0, 0.031, 0.0, 0.0, 0.031, 0.0, 0.031, 0.031, 0.0, 0.031, 0.0, 0.0, 0.031, 0.0, 0.031, 0.031, 0.0, 0.031, 0.0, 0.0, 0.031, 0.0, 0.031, 0.031, 0.0, 0.031, 0.0, 0.0, 0.031, 0.0, 0.031, 0.031, 0.0, 0.031, 0.0, 0.0, 0.031, 0.0, 0.031, 0.031, 0.0, 0.031, 0.0, 0.0, 0.031, 0.0, 0.031, 0.031, 0.0, 0.031, 0.0, 0.0, 0.031, 0.0, 0.031, 0.031, 0.0, 0.031, 0.0, 0.0, 0.031, 0.0, 0.031, 0.031, 0.0, 0.031, 0.0, 0.0, 0.031, 0.0, 0.031, 0.031, 0.0, 0.031, 0.0, 0.0, 0.031, 0.0, 0.031, 0.031, 0.0, 0.031, 0.0, 0.0, 0.031, 0.0, 0.031, 0.031, 0.0, 0.031, 0.0, 0.0, 0.031, 0.0, 0.031, 0.031, 0.0, 0.031, 0.0, 0.0, 0.031, 0.0, 0.031, 0.031, 0.0, 0.031, 0.0, 0.0, 0.031, 0.0, 0.031, 0.031, 0.0, 0.031, 0.0, 0.0, 0.031, 0.0, 0.031, 0.031, 0.0, 0.031, 0.0, 0.0, 0.031, 0.0, 0.031, 0.031, 0.0, 0.031, 0.0, 0.0, 0.031, 0.0, 0.031, 0.031, 0.0, 0.031, 0.0, 0.0, 0.031, 0.0, 0.031, 0.031, 0.0, 0.031, 0.0, 0.0, 0.031, 0.0, 0.031, 0.031, 0.0, 0.031, 0.0, 0.0, 0.031, 0.0, 0.031, 0.031, 0.0, 0.031, 0.0, 0.0, 0.031, 0.0, 0.031, 0.031, 0.0, 0.031, 0.0, 0.0, 0.031, 0.0, 0.031, 0.031, 0.0, 0.031, 0.0, 0.0, 0.031, 0.0, 0.031, 0.031, 0.0, 0.031, 0.0, 0.0, 0.031, 0.0, 0.031, 0.031, 0.0, 0.031, 0.0, 0.0, 0.031, 0.0, 0.031, 0.031, 0.0, 0.031, 0.0, 0.0, 0.031, 0.0, 0.031, 0.031, 0.0, 0.031, 0.0, 0.0, 0.031, 0.0, 0.031, 0.031, 0.0, 0.031, 0.0, 0.0, 0.031, 0.0, 0.031, 0.031, 0.0, 0.031, 0.0, 0.0, 0.031, 0.0, 0.031, 0.031, 0.0, 0.031, 0.0, 0.0, 0.031, 0.0, 0.031, 0.031, 0.0, 0.031, 0.0, 0.0, 0.031, 0.0, 0.031, 0.031, 0.0, 0.031, 0.0, 0.0, 0.031, 0.0, 0.031, 0.031, 0.0, 0.031, 0.0, 0.0, 0.031, 0.0, 0.031, 0.031, 0.0, 0.031, 0.0, 0.0, 0.031, 0.0, 0.031, 0.031, 0.0, 0.031, 0.0, 0.0, 0.031, 0.0, 0.031, 0.031, 0.0, 0.031, 0.0, 0.0, 0.031, 0.0, 0.031, 0.031, 0.0, 0.031, 0.0, 0.0, 0.031, 0.0, 0.031, 0.031, 0.0, 0.031, 0.0, 0.0, 0.184, 0.816, 0.184, 1.0, 0.0, 1.0, 0.0, 0.816])
me_a2aan_001.materials.append(mat_material_001)
me_a2aan_001.update()

# ---- objects
ob_light = bpy.data.objects.new('Light', light_light)
ob_camera = bpy.data.objects.new('Camera', cam_camera)
ob_a2aan = bpy.data.objects.new('a2aan', me_a2aan)
ob_a2aan_001 = bpy.data.objects.new('a2aan.001', me_a2aan_001)

# ---- transforms, parenting, visibility, modifiers, constraints
ob_light.location = (4.076, 1.005, 5.904)
ob_light.rotation_euler = (0.6503, 0.05522, 1.866)
ob_light.lock_rotations_4d = False
ob_light.empty_display_type = 'ARROWS'
ob_light.color = (0.0, 0.0, 0.0, 0.0)
ob_light.lineart.crease_threshold = 0.0
ob_camera.location = (7.359, -6.926, 4.958)
ob_camera.rotation_euler = (1.109, 0.0, 0.8149)
ob_camera.lock_rotations_4d = False
ob_camera.empty_display_type = 'ARROWS'
ob_camera.color = (0.0, 0.0, 0.0, 0.0)
ob_camera.display_type = 'WIRE'
ob_camera.lineart.crease_threshold = 0.0
ob_a2aan.location = (0.0, 0.0, 0.0)
_m = ob_a2aan.modifiers.new('Auto Smooth', 'NODES')
_m.node_group = ng_auto_smooth
_gi = [s.identifier for s in ng_auto_smooth.interface.items_tree if s.item_type == 'SOCKET' and s.in_out == 'INPUT']
_m[_gi[1]] = 0.5236  # Angle
ob_a2aan_001.location = (0.0, 0.0, 0.0)
_m = ob_a2aan_001.modifiers.new('Auto Smooth', 'NODES')
_m.node_group = ng_auto_smooth
_gi = [s.identifier for s in ng_auto_smooth.interface.items_tree if s.item_type == 'SOCKET' and s.in_out == 'INPUT']
_m[_gi[1]] = 0.5236  # Angle

# ---- collection membership
col_collection.objects.link(ob_light)
col_collection.objects.link(ob_camera)
col_collection.objects.link(ob_a2aan)
col_collection.objects.link(ob_a2aan_001)

# ---- scene / render settings (as saved in the file)
scene.camera = ob_camera
scene.frame_start = 1; scene.frame_end = 250; scene.frame_set(1)
scene.render.engine = 'BLENDER_EEVEE_NEXT'
scene.cycles.sampling_pattern = 'TABULATED_SOBOL'
scene.cycles.use_light_tree = False
scene.view_settings.view_transform = 'Filmic'
bpy.context.view_layer.update()
